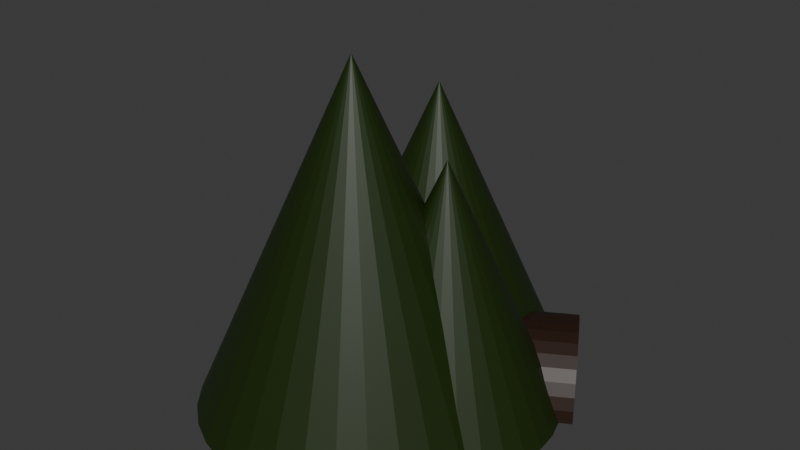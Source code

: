 # Source: mountains.blend  (saved by Blender 4.4.30; exported with 4.5.12 LTS)
import bpy
from mathutils import Matrix  # noqa: F401  (used for matrix-valued properties, if any)

bpy.ops.wm.read_factory_settings(use_empty=True)
scene = bpy.context.scene
scene.name = 'Scene'

# ---- collections
col_collection = bpy.data.collections.new('Collection'); scene.collection.children.link(col_collection)

# ---- materials (node trees are filled in below, after node groups)
mat_material_001 = bpy.data.materials.new('Material.001')
mat_material_002 = bpy.data.materials.new('Material.002')
mat_material_003 = bpy.data.materials.new('Material.003')

# ---- material node trees
mat_material_001.use_nodes = True; mat_material_001.node_tree.nodes.clear()
_N = mat_material_001.node_tree.nodes; _L = mat_material_001.node_tree.links
n0 = _N.new('ShaderNodeBsdfPrincipled'); n0.name = 'Principled BSDF'; n0.location = (10, 300)
n0.inputs[0].default_value = (0.009514, 0.0237, 0.0, 1.0)
n1 = _N.new('ShaderNodeOutputMaterial'); n1.name = 'Material Output'; n1.location = (300, 300)
_L.new(n0.outputs[0], n1.inputs[0])
n1.is_active_output = True
mat_material_002.use_nodes = True; mat_material_002.node_tree.nodes.clear()
_N = mat_material_002.node_tree.nodes; _L = mat_material_002.node_tree.links
n0 = _N.new('ShaderNodeBsdfPrincipled'); n0.name = 'Principled BSDF'; n0.location = (10, 300)
n0.inputs[0].default_value = (0.02157, 0.007364, 0.003208, 1.0)
n1 = _N.new('ShaderNodeOutputMaterial'); n1.name = 'Material Output'; n1.location = (300, 300)
_L.new(n0.outputs[0], n1.inputs[0])
n1.is_active_output = True
mat_material_003.use_nodes = True; mat_material_003.node_tree.nodes.clear()
_N = mat_material_003.node_tree.nodes; _L = mat_material_003.node_tree.links
n0 = _N.new('ShaderNodeBsdfPrincipled'); n0.name = 'Principled BSDF'; n0.location = (10, 300)
n0.inputs[0].default_value = (0.0, 0.0, 0.0, 1.0)
n1 = _N.new('ShaderNodeOutputMaterial'); n1.name = 'Material Output'; n1.location = (300, 300)
_L.new(n0.outputs[0], n1.inputs[0])
n1.is_active_output = True

# ---- world
world_world = bpy.data.worlds.new('World'); scene.world = world_world
world_world.use_nodes = True; world_world.node_tree.nodes.clear()
_N = world_world.node_tree.nodes; _L = world_world.node_tree.links
n0 = _N.new('ShaderNodeOutputWorld'); n0.name = 'World Output'; n0.location = (300, 300)
n1 = _N.new('ShaderNodeBackground'); n1.name = 'Background'; n1.location = (10, 300)
n1.inputs[0].default_value = (0.05088, 0.05088, 0.05088, 1.0)
_L.new(n1.outputs[0], n0.inputs[0])
n0.is_active_output = True
world_world.color = (0.05088, 0.05088, 0.05088)
world_world.sun_shadow_jitter_overblur = 0.0

# ---- meshes
me_cone = bpy.data.meshes.new('Cone')
me_cone.from_pydata([(0.0, 2.945, -3.331), (0.5823, 2.888, -3.331), (1.142, 2.721, -3.331), (1.658, 2.449, -3.331), (2.111, 2.082, -3.331), (2.482, 1.636, -3.331), (2.758, 1.127, -3.331), (2.928, 0.5745, -3.331), (2.985, 0.0, -3.331), (2.928, -0.5745, -3.331), (2.758, -1.127, -3.331), (2.482, -1.636, -3.331), (2.111, -2.082, -3.331), (1.658, -2.449, -3.331), (1.142, -2.721, -3.331), (0.5823, -2.888, -3.331), (0.0, -2.945, -3.331), (-0.5823, -2.888, -3.331), (-1.142, -2.721, -3.331), (-1.658, -2.449, -3.331), (-2.111, -2.082, -3.331), (-2.482, -1.636, -3.331), (-2.758, -1.127, -3.331), (-2.928, -0.5745, -3.331), (-2.985, 0.0, -3.331), (-2.928, 0.5745, -3.331), (-2.758, 1.127, -3.331), (-2.482, 1.636, -3.331), (-2.111, 2.082, -3.331), (-1.658, 2.449, -3.331), (-1.142, 2.721, -3.331), (-0.5823, 2.888, -3.331), (0.0, 0.0, 3.331), (0.0, 2.935, -3.31), (0.5805, 2.879, -3.31), (1.139, 2.713, -3.311), (1.654, 2.442, -3.313), (2.106, 2.077, -3.316), (2.477, 1.633, -3.319), (2.754, 1.125, -3.322), (2.926, 0.5741, -3.326), (2.985, 0.0, -3.33), (2.976, -0.09321, -3.331), (-2.976, -0.09321, -3.331), (-2.985, 0.0, -3.33), (-2.926, 0.5741, -3.326), (-2.754, 1.125, -3.322), (-2.477, 1.633, -3.319), (-2.106, 2.077, -3.316), (-1.654, 2.442, -3.313), (-1.139, 2.713, -3.311), (-0.5805, 2.879, -3.31)], [], [(33, 32, 34), (34, 32, 35), (35, 32, 36), (36, 32, 37), (37, 32, 38), (38, 32, 39), (39, 32, 40), (40, 32, 41), (41, 32, 9, 42), (9, 32, 10), (10, 32, 11), (11, 32, 12), (12, 32, 13), (13, 32, 14), (14, 32, 15), (15, 32, 16), (16, 32, 17), (17, 32, 18), (18, 32, 19), (19, 32, 20), (20, 32, 21), (21, 32, 22), (22, 32, 23), (43, 44, 24), (44, 32, 45), (45, 32, 46), (46, 32, 47), (47, 32, 48), (48, 32, 49), (49, 32, 50), (43, 42, 9, 10, 11, 12, 13, 14, 15, 16, 17, 18, 19, 20, 21, 22, 23), (50, 32, 51), (51, 32, 33), (30, 50, 51, 31), (29, 49, 50, 30), (28, 48, 49, 29), (27, 47, 48, 28), (26, 46, 47, 27), (25, 45, 46, 26), (24, 44, 45, 25), (23, 32, 44, 43), (0, 1, 2, 3, 4, 5, 6, 7, 8, 42, 43, 24, 25, 26, 27, 28, 29, 30, 31), (8, 41, 42), (7, 40, 41, 8), (6, 39, 40, 7), (5, 38, 39, 6), (4, 37, 38, 5), (3, 36, 37, 4), (2, 35, 36, 3), (1, 34, 35, 2), (0, 33, 34, 1), (31, 51, 33, 0)])
_uv = me_cone.uv_layers.new(name='UVMap')
_uv.uv.foreach_set('vector', [0.25, 0.4892, 0.25, 0.25, 0.2967, 0.4846, 0.2967, 0.4846, 0.25, 0.25, 0.3416, 0.4711, 0.3416, 0.4711, 0.25, 0.25, 0.383, 0.449, 0.383, 0.449, 0.25, 0.25, 0.4193, 0.4193, 0.4193, 0.4193, 0.25, 0.25, 0.4492, 0.3831, 0.4492, 0.3831, 0.25, 0.25, 0.4714, 0.3417, 0.4714, 0.3417, 0.25, 0.25, 0.4852, 0.2968, 0.4852, 0.2968, 0.25, 0.25, 0.49, 0.25, 0.49, 0.25, 0.25, 0.25, 0.4854, 0.2032, 0.4893, 0.2424, 0.4854, 0.2032, 0.25, 0.25, 0.4717, 0.1582, 0.4717, 0.1582, 0.25, 0.25, 0.4496, 0.1167, 0.4496, 0.1167, 0.25, 0.25, 0.4197, 0.08029, 0.4197, 0.08029, 0.25, 0.25, 0.3833, 0.05045, 0.3833, 0.05045, 0.25, 0.25, 0.3418, 0.02827, 0.3418, 0.02827, 0.25, 0.25, 0.2968, 0.01461, 0.2968, 0.01461, 0.25, 0.25, 0.25, 0.01, 0.25, 0.01, 0.25, 0.25, 0.2032, 0.01461, 0.2032, 0.01461, 0.25, 0.25, 0.1582, 0.02827, 0.1582, 0.02827, 0.25, 0.25, 0.1167, 0.05045, 0.1167, 0.05045, 0.25, 0.25, 0.08029, 0.08029, 0.08029, 0.08029, 0.25, 0.25, 0.05045, 0.1167, 0.05045, 0.1167, 0.25, 0.25, 0.02827, 0.1582, 0.02827, 0.1582, 0.25, 0.25, 0.01461, 0.2032, 0.01075, 0.2424, 0.01002, 0.25, 0.01, 0.25, 0.01002, 0.25, 0.25, 0.25, 0.01478, 0.2968, 0.01478, 0.2968, 0.25, 0.25, 0.02856, 0.3417, 0.02856, 0.3417, 0.25, 0.25, 0.05081, 0.3831, 0.05081, 0.3831, 0.25, 0.25, 0.08069, 0.4193, 0.08069, 0.4193, 0.25, 0.25, 0.117, 0.449, 0.117, 0.449, 0.25, 0.25, 0.1584, 0.4711, 0.5107, 0.2424, 0.9893, 0.2424, 0.9854, 0.2032, 0.9717, 0.1582, 0.9496, 0.1167, 0.9197, 0.08029, 0.8833, 0.05045, 0.8418, 0.02827, 0.7968, 0.01461, 0.75, 0.01, 0.7032, 0.01461, 0.6582, 0.02827, 0.6167, 0.05045, 0.5803, 0.08029, 0.5504, 0.1167, 0.5283, 0.1582, 0.5146, 0.2032, 0.1584, 0.4711, 0.25, 0.25, 0.2033, 0.4846, 0.2033, 0.4846, 0.25, 0.25, 0.25, 0.4892, 0.1582, 0.4717, 0.1584, 0.4711, 0.2033, 0.4846, 0.2032, 0.4854, 0.1167, 0.4496, 0.117, 0.449, 0.1584, 0.4711, 0.1582, 0.4717, 0.08029, 0.4197, 0.08069, 0.4193, 0.117, 0.449, 0.1167, 0.4496, 0.05045, 0.3833, 0.05081, 0.3831, 0.08069, 0.4193, 0.08029, 0.4197, 0.02827, 0.3418, 0.02856, 0.3417, 0.05081, 0.3831, 0.05045, 0.3833, 0.01461, 0.2968, 0.01478, 0.2968, 0.02856, 0.3417, 0.02827, 0.3418, 0.01, 0.25, 0.01002, 0.25, 0.01478, 0.2968, 0.01461, 0.2968, 0.01461, 0.2032, 0.25, 0.25, 0.01002, 0.25, 0.01075, 0.2424, 0.75, 0.49, 0.7968, 0.4854, 0.8418, 0.4717, 0.8833, 0.4496, 0.9197, 0.4197, 0.9496, 0.3833, 0.9717, 0.3418, 0.9854, 0.2968, 0.99, 0.25, 0.9893, 0.2424, 0.5107, 0.2424, 0.51, 0.25, 0.5146, 0.2968, 0.5283, 0.3418, 0.5504, 0.3833, 0.5803, 0.4197, 0.6167, 0.4496, 0.6582, 0.4717, 0.7032, 0.4854, 0.49, 0.25, 0.49, 0.25, 0.4893, 0.2424, 0.4854, 0.2968, 0.4852, 0.2968, 0.49, 0.25, 0.49, 0.25, 0.4717, 0.3418, 0.4714, 0.3417, 0.4852, 0.2968, 0.4854, 0.2968, 0.4496, 0.3833, 0.4492, 0.3831, 0.4714, 0.3417, 0.4717, 0.3418, 0.4197, 0.4197, 0.4193, 0.4193, 0.4492, 0.3831, 0.4496, 0.3833, 0.3833, 0.4496, 0.383, 0.449, 0.4193, 0.4193, 0.4197, 0.4197, 0.3418, 0.4717, 0.3416, 0.4711, 0.383, 0.449, 0.3833, 0.4496, 0.2968, 0.4854, 0.2967, 0.4846, 0.3416, 0.4711, 0.3418, 0.4717, 0.25, 0.49, 0.25, 0.4892, 0.2967, 0.4846, 0.2968, 0.4854, 0.2032, 0.4854, 0.2033, 0.4846, 0.25, 0.4892, 0.25, 0.49])
me_cone.materials.append(mat_material_001)
me_cone.update()
me_cone_001 = bpy.data.meshes.new('Cone.001')
me_cone_001.from_pydata([(0.0, 0.0, 3.331), (0.0, 2.444, -2.198), (0.4833, 2.397, -2.198), (0.9483, 2.258, -2.199), (1.377, 2.033, -2.201), (1.753, 1.73, -2.203), (2.063, 1.36, -2.206), (2.293, 0.9371, -2.209), (2.436, 0.478, -2.212), (2.485, 0.0, -2.215), (2.439, -0.4786, -2.219), (2.299, -0.9393, -2.222), (2.07, -1.364, -2.225), (1.761, -1.737, -2.228), (1.384, -2.044, -2.23), (0.9537, -2.272, -2.231), (0.4863, -2.412, -2.232), (0.0, -2.459, -2.233), (-0.4863, -2.412, -2.232), (-0.9537, -2.272, -2.231), (-1.384, -2.044, -2.23), (-1.761, -1.737, -2.228), (-2.07, -1.364, -2.225), (-2.299, -0.9393, -2.222), (-2.439, -0.4786, -2.219), (-2.485, 0.0, -2.215), (-2.436, 0.478, -2.212), (-2.293, 0.9371, -2.209), (-2.063, 1.36, -2.206), (-1.753, 1.73, -2.203), (-1.377, 2.033, -2.201), (-0.9483, 2.258, -2.199), (-0.4833, 2.397, -2.198)], [], [(1, 0, 2), (2, 0, 3), (3, 0, 4), (4, 0, 5), (5, 0, 6), (6, 0, 7), (7, 0, 8), (8, 0, 9), (9, 0, 10), (10, 0, 11), (11, 0, 12), (12, 0, 13), (13, 0, 14), (14, 0, 15), (15, 0, 16), (16, 0, 17), (17, 0, 18), (18, 0, 19), (19, 0, 20), (20, 0, 21), (21, 0, 22), (22, 0, 23), (23, 0, 24), (24, 0, 25), (25, 0, 26), (26, 0, 27), (27, 0, 28), (28, 0, 29), (29, 0, 30), (30, 0, 31), (31, 0, 32), (32, 0, 1)])
_uv = me_cone_001.uv_layers.new(name='UVMap')
_uv.uv.foreach_set('vector', [0.25, 0.4492, 0.25, 0.25, 0.2889, 0.4454, 0.2889, 0.4454, 0.25, 0.25, 0.3262, 0.4341, 0.3262, 0.4341, 0.25, 0.25, 0.3607, 0.4157, 0.3607, 0.4157, 0.25, 0.25, 0.391, 0.391, 0.391, 0.391, 0.25, 0.25, 0.4158, 0.3608, 0.4158, 0.3608, 0.25, 0.25, 0.4344, 0.3264, 0.4344, 0.3264, 0.25, 0.25, 0.4458, 0.289, 0.4458, 0.289, 0.25, 0.25, 0.4498, 0.25, 0.4498, 0.25, 0.25, 0.25, 0.4461, 0.211, 0.4461, 0.211, 0.25, 0.25, 0.4348, 0.1734, 0.4348, 0.1734, 0.25, 0.25, 0.4164, 0.1388, 0.4164, 0.1388, 0.25, 0.25, 0.3916, 0.1084, 0.3916, 0.1084, 0.25, 0.25, 0.3613, 0.08344, 0.3613, 0.08344, 0.25, 0.25, 0.3267, 0.06487, 0.3267, 0.06487, 0.25, 0.25, 0.2891, 0.05343, 0.2891, 0.05343, 0.25, 0.25, 0.25, 0.04957, 0.25, 0.04957, 0.25, 0.25, 0.2109, 0.05343, 0.2109, 0.05343, 0.25, 0.25, 0.1733, 0.06487, 0.1733, 0.06487, 0.25, 0.25, 0.1387, 0.08344, 0.1387, 0.08344, 0.25, 0.25, 0.1084, 0.1084, 0.1084, 0.1084, 0.25, 0.25, 0.08358, 0.1388, 0.08358, 0.1388, 0.25, 0.25, 0.06519, 0.1734, 0.06519, 0.1734, 0.25, 0.25, 0.05392, 0.211, 0.05392, 0.211, 0.25, 0.25, 0.0502, 0.25, 0.0502, 0.25, 0.25, 0.25, 0.05416, 0.289, 0.05416, 0.289, 0.25, 0.25, 0.06563, 0.3264, 0.06563, 0.3264, 0.25, 0.25, 0.08416, 0.3608, 0.08416, 0.3608, 0.25, 0.25, 0.109, 0.391, 0.109, 0.391, 0.25, 0.25, 0.1393, 0.4157, 0.1393, 0.4157, 0.25, 0.25, 0.1738, 0.4341, 0.1738, 0.4341, 0.25, 0.25, 0.2111, 0.4454, 0.2111, 0.4454, 0.25, 0.25, 0.25, 0.4492])
me_cone_001.materials.append(mat_material_001)
me_cone_001.update()
me_cone_002 = bpy.data.meshes.new('Cone.002')
me_cone_002.from_pydata([(0.0, 0.0, 3.331), (0.0, 2.141, -1.512), (0.4234, 2.1, -1.513), (0.8306, 1.978, -1.513), (1.206, 1.781, -1.515), (1.536, 1.515, -1.517), (1.807, 1.191, -1.519), (2.009, 0.8208, -1.522), (2.134, 0.4187, -1.524), (2.177, 0.0, -1.527), (2.136, -0.4192, -1.53), (2.014, -0.8228, -1.533), (1.813, -1.195, -1.536), (1.543, -1.522, -1.538), (1.213, -1.79, -1.54), (0.8355, -1.99, -1.541), (0.426, -2.113, -1.542), (0.0, -2.154, -1.543), (-0.426, -2.113, -1.542), (-0.8355, -1.99, -1.541), (-1.213, -1.79, -1.54), (-1.543, -1.522, -1.538), (-1.813, -1.195, -1.536), (-2.014, -0.8228, -1.533), (-2.136, -0.4192, -1.53), (-2.177, 0.0, -1.527), (-2.134, 0.4187, -1.524), (-2.009, 0.8208, -1.522), (-1.807, 1.191, -1.519), (-1.536, 1.515, -1.517), (-1.206, 1.781, -1.515), (-0.8306, 1.978, -1.513), (-0.4234, 2.1, -1.513)], [], [(1, 0, 2), (2, 0, 3), (3, 0, 4), (4, 0, 5), (5, 0, 6), (6, 0, 7), (7, 0, 8), (8, 0, 9), (9, 0, 10), (10, 0, 11), (11, 0, 12), (12, 0, 13), (13, 0, 14), (14, 0, 15), (15, 0, 16), (16, 0, 17), (17, 0, 18), (18, 0, 19), (19, 0, 20), (20, 0, 21), (21, 0, 22), (22, 0, 23), (23, 0, 24), (24, 0, 25), (25, 0, 26), (26, 0, 27), (27, 0, 28), (28, 0, 29), (29, 0, 30), (30, 0, 31), (31, 0, 32), (32, 0, 1)])
_uv = me_cone_002.uv_layers.new(name='UVMap')
_uv.uv.foreach_set('vector', [0.25, 0.4245, 0.25, 0.25, 0.284, 0.4211, 0.284, 0.4211, 0.25, 0.25, 0.3168, 0.4112, 0.3168, 0.4112, 0.25, 0.25, 0.347, 0.3951, 0.347, 0.3951, 0.25, 0.25, 0.3735, 0.3735, 0.3735, 0.3735, 0.25, 0.25, 0.3953, 0.3471, 0.3953, 0.3471, 0.25, 0.25, 0.4115, 0.3169, 0.4115, 0.3169, 0.25, 0.25, 0.4216, 0.2841, 0.4216, 0.2841, 0.25, 0.25, 0.425, 0.25, 0.425, 0.25, 0.25, 0.25, 0.4218, 0.2158, 0.4218, 0.2158, 0.25, 0.25, 0.4119, 0.1829, 0.4119, 0.1829, 0.25, 0.25, 0.3958, 0.1526, 0.3958, 0.1526, 0.25, 0.25, 0.374, 0.126, 0.374, 0.126, 0.25, 0.25, 0.3475, 0.1041, 0.3475, 0.1041, 0.25, 0.25, 0.3172, 0.08783, 0.3172, 0.08783, 0.25, 0.25, 0.2842, 0.07781, 0.2842, 0.07781, 0.25, 0.25, 0.25, 0.07443, 0.25, 0.07443, 0.25, 0.25, 0.2158, 0.07781, 0.2158, 0.07781, 0.25, 0.25, 0.1828, 0.08783, 0.1828, 0.08783, 0.25, 0.25, 0.1525, 0.1041, 0.1525, 0.1041, 0.25, 0.25, 0.126, 0.126, 0.126, 0.126, 0.25, 0.25, 0.1042, 0.1526, 0.1042, 0.1526, 0.25, 0.25, 0.08811, 0.1829, 0.08811, 0.1829, 0.25, 0.25, 0.07824, 0.2158, 0.07824, 0.2158, 0.25, 0.25, 0.07498, 0.25, 0.07498, 0.25, 0.25, 0.25, 0.07845, 0.2841, 0.07845, 0.2841, 0.25, 0.25, 0.08849, 0.3169, 0.08849, 0.3169, 0.25, 0.25, 0.1047, 0.3471, 0.1047, 0.3471, 0.25, 0.25, 0.1265, 0.3735, 0.1265, 0.3735, 0.25, 0.25, 0.153, 0.3951, 0.153, 0.3951, 0.25, 0.25, 0.1832, 0.4112, 0.1832, 0.4112, 0.25, 0.25, 0.216, 0.4211, 0.216, 0.4211, 0.25, 0.25, 0.25, 0.4245])
me_cone_002.materials.append(mat_material_001)
me_cone_002.update()
me_cylinder_004 = bpy.data.meshes.new('Cylinder.004')
me_cylinder_004.from_pydata([(0.0, 1.0, -1.0), (0.0, 1.0, 1.0), (0.1951, 0.9808, -1.0), (0.1951, 0.9808, 1.0), (0.3827, 0.9239, -1.0), (0.3827, 0.9239, 1.0), (0.5556, 0.8315, -1.0), (0.5556, 0.8315, 1.0), (0.7071, 0.7071, -1.0), (0.7071, 0.7071, 1.0), (0.8315, 0.5556, -1.0), (0.8315, 0.5556, 1.0), (0.9239, 0.3827, -1.0), (0.9239, 0.3827, 1.0), (0.9808, 0.1951, -1.0), (0.9808, 0.1951, 1.0), (1.0, 0.0, -1.0), (1.0, 0.0, 1.0), (-1.0, 0.0, -1.0), (-1.0, 0.0, 1.0), (-0.9808, 0.1951, -1.0), (-0.9808, 0.1951, 1.0), (-0.9239, 0.3827, -1.0), (-0.9239, 0.3827, 1.0), (-0.8315, 0.5556, -1.0), (-0.8315, 0.5556, 1.0), (-0.7071, 0.7071, -1.0), (-0.7071, 0.7071, 1.0), (-0.5556, 0.8315, -1.0), (-0.5556, 0.8315, 1.0), (-0.3827, 0.9239, -1.0), (-0.3827, 0.9239, 1.0), (-0.1951, 0.9808, -1.0), (-0.1951, 0.9808, 1.0), (0.0, 1.0, -1.0), (0.0, 1.0, 1.0), (0.1951, 0.9808, -1.0), (0.1951, 0.9808, 1.0), (0.3827, 0.9239, -1.0), (0.3827, 0.9239, 1.0), (0.5556, 0.8315, -1.0), (0.5556, 0.8315, 1.0), (0.7071, 0.7071, -1.0), (0.7071, 0.7071, 1.0), (0.8315, 0.5556, -1.0), (0.8315, 0.5556, 1.0), (0.9239, 0.3827, -1.0), (0.9239, 0.3827, 1.0), (0.9808, 0.1951, -1.0), (0.9808, 0.1951, 1.0), (1.0, 0.0, -1.0), (1.0, 0.0, 1.0), (-1.0, 0.0, -1.0), (-1.0, 0.0, 1.0), (-0.9808, 0.1951, -1.0), (-0.9808, 0.1951, 1.0), (-0.9239, 0.3827, -1.0), (-0.9239, 0.3827, 1.0), (-0.8315, 0.5556, -1.0), (-0.8315, 0.5556, 1.0), (-0.7071, 0.7071, -1.0), (-0.7071, 0.7071, 1.0), (-0.5556, 0.8315, -1.0), (-0.5556, 0.8315, 1.0), (-0.3827, 0.9239, -1.0), (-0.3827, 0.9239, 1.0), (-0.1951, 0.9808, -1.0), (-0.1951, 0.9808, 1.0), (-0.00172, 1.295, -1.0), (-0.00172, 1.295, 1.0), (0.2508, 1.27, -1.0), (0.2508, 1.27, 1.0), (0.4937, 1.196, -1.0), (0.4937, 1.196, 1.0), (0.7175, 1.076, -1.0), (0.7175, 1.076, 1.0), (0.9137, 0.9154, -1.0), (0.9137, 0.9154, 1.0), (1.075, 0.7192, -1.0), (1.075, 0.7192, 1.0), (1.194, 0.4954, -1.0), (1.194, 0.4954, 1.0), (1.268, 0.2526, -1.0), (1.268, 0.2526, 1.0), (1.293, -5.488e-10, -1.0), (1.293, -5.488e-10, 1.0), (-1.296, -5.488e-10, -1.0), (-1.296, -5.488e-10, 1.0), (-1.271, 0.2526, -1.0), (-1.271, 0.2526, 1.0), (-1.198, 0.4954, -1.0), (-1.198, 0.4954, 1.0), (-1.078, 0.7192, -1.0), (-1.078, 0.7192, 1.0), (-0.9171, 0.9154, -1.0), (-0.9171, 0.9154, 1.0), (-0.721, 1.076, -1.0), (-0.721, 1.076, 1.0), (-0.4971, 1.196, -1.0), (-0.4971, 1.196, 1.0), (-0.2543, 1.27, -1.0), (-0.2543, 1.27, 1.0)], [], [(0, 2, 3, 1), (2, 4, 5, 3), (4, 6, 7, 5), (6, 8, 9, 7), (8, 10, 11, 9), (10, 12, 13, 11), (12, 14, 15, 13), (14, 16, 17, 15), (18, 20, 21, 19), (20, 22, 23, 21), (22, 24, 25, 23), (24, 26, 27, 25), (26, 28, 29, 27), (28, 30, 31, 29), (30, 32, 33, 31), (32, 0, 1, 33), (45, 47, 81, 79), (67, 35, 69, 101), (46, 44, 78, 80), (34, 66, 100, 68), (43, 45, 79, 77), (65, 67, 101, 99), (44, 42, 76, 78), (66, 64, 98, 100), (41, 43, 77, 75), (63, 65, 99, 97), (42, 40, 74, 76), (64, 62, 96, 98), (39, 41, 75, 73), (61, 63, 97, 95), (40, 38, 72, 74), (62, 60, 94, 96), (22, 20, 54, 56), (21, 23, 57, 55), (2, 0, 34, 36), (24, 22, 56, 58), (23, 25, 59, 57), (1, 3, 37, 35), (26, 24, 58, 60), (4, 2, 36, 38), (25, 27, 61, 59), (3, 5, 39, 37), (28, 26, 60, 62), (6, 4, 38, 40), (27, 29, 63, 61), (5, 7, 41, 39), (30, 28, 62, 64), (8, 6, 40, 42), (29, 31, 65, 63), (7, 9, 43, 41), (32, 30, 64, 66), (10, 8, 42, 44), (31, 33, 67, 65), (9, 11, 45, 43), (0, 32, 66, 34), (12, 10, 44, 46), (33, 1, 35, 67), (11, 13, 47, 45), (14, 12, 46, 48), (13, 15, 49, 47), (20, 18, 52, 54), (19, 21, 55, 53), (16, 14, 48, 50), (15, 17, 51, 49), (68, 69, 71, 70), (70, 71, 73, 72), (72, 73, 75, 74), (74, 75, 77, 76), (76, 77, 79, 78), (78, 79, 81, 80), (80, 81, 83, 82), (82, 83, 85, 84), (86, 87, 89, 88), (88, 89, 91, 90), (90, 91, 93, 92), (92, 93, 95, 94), (94, 95, 97, 96), (96, 97, 99, 98), (98, 99, 101, 100), (100, 101, 69, 68), (48, 46, 80, 82), (47, 49, 83, 81), (54, 52, 86, 88), (53, 55, 89, 87), (50, 48, 82, 84), (49, 51, 85, 83), (56, 54, 88, 90), (55, 57, 91, 89), (36, 34, 68, 70), (58, 56, 90, 92), (57, 59, 93, 91), (35, 37, 71, 69), (60, 58, 92, 94), (38, 36, 70, 72), (59, 61, 95, 93), (37, 39, 73, 71)])
_uv = me_cylinder_004.uv_layers.new(name='UVMap')
_uv.uv.foreach_set('vector', [1.0, 0.0, 0.9688, 0.0, 0.9688, 1.0, 1.0, 1.0, 0.9688, 0.0, 0.9375, 0.0, 0.9375, 1.0, 0.9688, 1.0, 0.9375, 0.0, 0.9062, 0.0, 0.9062, 1.0, 0.9375, 1.0, 0.9062, 0.0, 0.875, 0.0, 0.875, 1.0, 0.9062, 1.0, 0.875, 0.0, 0.8438, 0.0, 0.8438, 1.0, 0.875, 1.0, 0.8438, 0.0, 0.8125, 0.0, 0.8125, 1.0, 0.8438, 1.0, 0.8125, 0.0, 0.7812, 0.0, 0.7812, 1.0, 0.8125, 1.0, 0.7812, 0.0, 0.75, 0.0, 0.75, 1.0, 0.7812, 1.0, 0.25, 0.0, 0.2188, 0.0, 0.2188, 1.0, 0.25, 1.0, 0.2188, 0.0, 0.1875, 0.0, 0.1875, 1.0, 0.2188, 1.0, 0.1875, 0.0, 0.1562, 0.0, 0.1562, 1.0, 0.1875, 1.0, 0.1562, 0.0, 0.125, 0.0, 0.125, 1.0, 0.1562, 1.0, 0.125, 0.0, 0.09375, 0.0, 0.09375, 1.0, 0.125, 1.0, 0.09375, 0.0, 0.0625, 0.0, 0.0625, 1.0, 0.09375, 1.0, 0.0625, 0.0, 0.03125, 0.0, 0.03125, 1.0, 0.0625, 1.0, 0.03125, 0.0, 0.0, 0.0, 0.0, 1.0, 0.03125, 1.0, 0.8438, 1.0, 0.8125, 1.0, 0.8125, 1.0, 0.8438, 1.0, 0.03125, 1.0, 0.0, 1.0, 0.0, 1.0, 0.03125, 1.0, 0.8125, 0.0, 0.8438, 0.0, 0.8438, 0.0, 0.8125, 0.0, 0.0, 0.0, 0.03125, 0.0, 0.03125, 0.0, 0.0, 0.0, 0.875, 1.0, 0.8438, 1.0, 0.8438, 1.0, 0.875, 1.0, 0.0625, 1.0, 0.03125, 1.0, 0.03125, 1.0, 0.0625, 1.0, 0.8438, 0.0, 0.875, 0.0, 0.875, 0.0, 0.8438, 0.0, 0.03125, 0.0, 0.0625, 0.0, 0.0625, 0.0, 0.03125, 0.0, 0.9062, 1.0, 0.875, 1.0, 0.875, 1.0, 0.9062, 1.0, 0.09375, 1.0, 0.0625, 1.0, 0.0625, 1.0, 0.09375, 1.0, 0.875, 0.0, 0.9062, 0.0, 0.9062, 0.0, 0.875, 0.0, 0.0625, 0.0, 0.09375, 0.0, 0.09375, 0.0, 0.0625, 0.0, 0.9375, 1.0, 0.9062, 1.0, 0.9062, 1.0, 0.9375, 1.0, 0.125, 1.0, 0.09375, 1.0, 0.09375, 1.0, 0.125, 1.0, 0.9062, 0.0, 0.9375, 0.0, 0.9375, 0.0, 0.9062, 0.0, 0.09375, 0.0, 0.125, 0.0, 0.125, 0.0, 0.09375, 0.0, 0.1875, 0.0, 0.2188, 0.0, 0.2188, 0.0, 0.1875, 0.0, 0.2188, 1.0, 0.1875, 1.0, 0.1875, 1.0, 0.2188, 1.0, 0.9688, 0.0, 1.0, 0.0, 1.0, 0.0, 0.9688, 0.0, 0.1562, 0.0, 0.1875, 0.0, 0.1875, 0.0, 0.1562, 0.0, 0.1875, 1.0, 0.1562, 1.0, 0.1562, 1.0, 0.1875, 1.0, 1.0, 1.0, 0.9688, 1.0, 0.9688, 1.0, 1.0, 1.0, 0.125, 0.0, 0.1562, 0.0, 0.1562, 0.0, 0.125, 0.0, 0.9375, 0.0, 0.9688, 0.0, 0.9688, 0.0, 0.9375, 0.0, 0.1562, 1.0, 0.125, 1.0, 0.125, 1.0, 0.1562, 1.0, 0.9688, 1.0, 0.9375, 1.0, 0.9375, 1.0, 0.9688, 1.0, 0.09375, 0.0, 0.125, 0.0, 0.125, 0.0, 0.09375, 0.0, 0.9062, 0.0, 0.9375, 0.0, 0.9375, 0.0, 0.9062, 0.0, 0.125, 1.0, 0.09375, 1.0, 0.09375, 1.0, 0.125, 1.0, 0.9375, 1.0, 0.9062, 1.0, 0.9062, 1.0, 0.9375, 1.0, 0.0625, 0.0, 0.09375, 0.0, 0.09375, 0.0, 0.0625, 0.0, 0.875, 0.0, 0.9062, 0.0, 0.9062, 0.0, 0.875, 0.0, 0.09375, 1.0, 0.0625, 1.0, 0.0625, 1.0, 0.09375, 1.0, 0.9062, 1.0, 0.875, 1.0, 0.875, 1.0, 0.9062, 1.0, 0.03125, 0.0, 0.0625, 0.0, 0.0625, 0.0, 0.03125, 0.0, 0.8438, 0.0, 0.875, 0.0, 0.875, 0.0, 0.8438, 0.0, 0.0625, 1.0, 0.03125, 1.0, 0.03125, 1.0, 0.0625, 1.0, 0.875, 1.0, 0.8438, 1.0, 0.8438, 1.0, 0.875, 1.0, 0.0, 0.0, 0.03125, 0.0, 0.03125, 0.0, 0.0, 0.0, 0.8125, 0.0, 0.8438, 0.0, 0.8438, 0.0, 0.8125, 0.0, 0.03125, 1.0, 0.0, 1.0, 0.0, 1.0, 0.03125, 1.0, 0.8438, 1.0, 0.8125, 1.0, 0.8125, 1.0, 0.8438, 1.0, 0.7812, 0.0, 0.8125, 0.0, 0.8125, 0.0, 0.7812, 0.0, 0.8125, 1.0, 0.7812, 1.0, 0.7812, 1.0, 0.8125, 1.0, 0.2188, 0.0, 0.25, 0.0, 0.25, 0.0, 0.2188, 0.0, 0.25, 1.0, 0.2188, 1.0, 0.2188, 1.0, 0.25, 1.0, 0.75, 0.0, 0.7812, 0.0, 0.7812, 0.0, 0.75, 0.0, 0.7812, 1.0, 0.75, 1.0, 0.75, 1.0, 0.7812, 1.0, 1.0, 0.0, 1.0, 1.0, 0.9688, 1.0, 0.9688, 0.0, 0.9688, 0.0, 0.9688, 1.0, 0.9375, 1.0, 0.9375, 0.0, 0.9375, 0.0, 0.9375, 1.0, 0.9062, 1.0, 0.9062, 0.0, 0.9062, 0.0, 0.9062, 1.0, 0.875, 1.0, 0.875, 0.0, 0.875, 0.0, 0.875, 1.0, 0.8438, 1.0, 0.8438, 0.0, 0.8438, 0.0, 0.8438, 1.0, 0.8125, 1.0, 0.8125, 0.0, 0.8125, 0.0, 0.8125, 1.0, 0.7812, 1.0, 0.7812, 0.0, 0.7812, 0.0, 0.7812, 1.0, 0.75, 1.0, 0.75, 0.0, 0.25, 0.0, 0.25, 1.0, 0.2188, 1.0, 0.2188, 0.0, 0.2188, 0.0, 0.2188, 1.0, 0.1875, 1.0, 0.1875, 0.0, 0.1875, 0.0, 0.1875, 1.0, 0.1562, 1.0, 0.1562, 0.0, 0.1562, 0.0, 0.1562, 1.0, 0.125, 1.0, 0.125, 0.0, 0.125, 0.0, 0.125, 1.0, 0.09375, 1.0, 0.09375, 0.0, 0.09375, 0.0, 0.09375, 1.0, 0.0625, 1.0, 0.0625, 0.0, 0.0625, 0.0, 0.0625, 1.0, 0.03125, 1.0, 0.03125, 0.0, 0.03125, 0.0, 0.03125, 1.0, 0.0, 1.0, 0.0, 0.0, 0.7812, 0.0, 0.8125, 0.0, 0.8125, 0.0, 0.7812, 0.0, 0.8125, 1.0, 0.7812, 1.0, 0.7812, 1.0, 0.8125, 1.0, 0.2188, 0.0, 0.25, 0.0, 0.25, 0.0, 0.2188, 0.0, 0.25, 1.0, 0.2188, 1.0, 0.2188, 1.0, 0.25, 1.0, 0.75, 0.0, 0.7812, 0.0, 0.7812, 0.0, 0.75, 0.0, 0.7812, 1.0, 0.75, 1.0, 0.75, 1.0, 0.7812, 1.0, 0.1875, 0.0, 0.2188, 0.0, 0.2188, 0.0, 0.1875, 0.0, 0.2188, 1.0, 0.1875, 1.0, 0.1875, 1.0, 0.2188, 1.0, 0.9688, 0.0, 1.0, 0.0, 1.0, 0.0, 0.9688, 0.0, 0.1562, 0.0, 0.1875, 0.0, 0.1875, 0.0, 0.1562, 0.0, 0.1875, 1.0, 0.1562, 1.0, 0.1562, 1.0, 0.1875, 1.0, 1.0, 1.0, 0.9688, 1.0, 0.9688, 1.0, 1.0, 1.0, 0.125, 0.0, 0.1562, 0.0, 0.1562, 0.0, 0.125, 0.0, 0.9375, 0.0, 0.9688, 0.0, 0.9688, 0.0, 0.9375, 0.0, 0.1562, 1.0, 0.125, 1.0, 0.125, 1.0, 0.1562, 1.0, 0.9688, 1.0, 0.9375, 1.0, 0.9375, 1.0, 0.9688, 1.0])
me_cylinder_004.materials.append(mat_material_002)
me_cylinder_004.update()
me_circle = bpy.data.meshes.new('Circle')
me_circle.from_pydata([(0.0, 1.0, 0.0), (-0.1951, 0.9808, 0.0), (-0.3827, 0.9239, 0.0), (-0.5556, 0.8315, 0.0), (-0.7071, 0.7071, 0.0), (-0.8315, 0.5556, 0.0), (-0.9239, 0.3827, 0.0), (-0.9808, 0.1951, 0.0), (-1.0, 0.0, 0.0), (-0.9808, -0.1951, 0.0), (-0.9239, -0.3827, 0.0), (-0.8315, -0.5556, 0.0), (-0.7071, -0.7071, 0.0), (-0.5556, -0.8315, 0.0), (-0.3827, -0.9239, 0.0), (-0.1951, -0.9808, 0.0), (0.0, -1.0, 0.0), (0.1951, -0.9808, 0.0), (0.3827, -0.9239, 0.0), (0.5556, -0.8315, 0.0), (0.7071, -0.7071, 0.0), (0.8315, -0.5556, 0.0), (0.9239, -0.3827, 0.0), (0.9808, -0.1951, 0.0), (1.0, 0.0, 0.0), (0.9808, 0.1951, 0.0), (0.9239, 0.3827, 0.0), (0.8315, 0.5556, 0.0), (0.7071, 0.7071, 0.0), (0.5556, 0.8315, 0.0), (0.3827, 0.9239, 0.0), (0.1951, 0.9808, 0.0)], [(1, 0), (2, 1), (3, 2), (4, 3), (5, 4), (6, 5), (7, 6), (8, 7), (9, 8), (10, 9), (11, 10), (12, 11), (13, 12), (14, 13), (15, 14), (16, 15), (17, 16), (18, 17), (19, 18), (20, 19), (21, 20), (22, 21), (23, 22), (24, 23), (25, 24), (26, 25), (27, 26), (28, 27), (29, 28), (30, 29), (31, 30), (0, 31)], [])
_uv = me_circle.uv_layers.new(name='UVMap')
_uv.uv.foreach_set('vector', [])
me_circle.update()
me_circle_001 = bpy.data.meshes.new('Circle.001')
me_circle_001.from_pydata([(-1.0, 0.0, 0.0), (-0.9808, -0.1951, 0.0), (-0.9239, -0.3827, 0.0), (-0.8315, -0.5556, 0.0), (-0.7071, -0.7071, 0.0), (-0.5556, -0.8315, 0.0), (-0.3827, -0.9239, 0.0), (-0.1951, -0.9808, 0.0), (0.0, -1.0, 0.0), (0.1951, -0.9808, 0.0), (0.3827, -0.9239, 0.0), (0.5556, -0.8315, 0.0), (0.7071, -0.7071, 0.0), (0.8315, -0.5556, 0.0), (0.9239, -0.3827, 0.0), (0.9808, -0.1951, 0.0), (1.0, 0.0, 0.0), (-0.9941, 0.05963, 0.0), (0.9949, 0.05146, 0.0)], [], [(18, 17, 0, 1, 2, 3, 4, 5, 6, 7, 8, 9, 10, 11, 12, 13, 14, 15, 16)])
_uv = me_circle_001.uv_layers.new(name='UVMap')
_uv.uv.foreach_set('vector', [0.9975, 0.5257, 0.002936, 0.5298, 0.0, 0.5, 0.009607, 0.4025, 0.03806, 0.3087, 0.08427, 0.2222, 0.1464, 0.1464, 0.2222, 0.08427, 0.3087, 0.03806, 0.4025, 0.009607, 0.5, 0.0, 0.5975, 0.009607, 0.6913, 0.03806, 0.7778, 0.08427, 0.8536, 0.1464, 0.9157, 0.2222, 0.9619, 0.3087, 0.9904, 0.4025, 1.0, 0.5])
me_circle_001.materials.append(mat_material_003)
me_circle_001.update()

# ---- objects
ob_cone = bpy.data.objects.new('Cone', me_cone)
ob_cone_001 = bpy.data.objects.new('Cone.001', me_cone_001)
ob_cone_002 = bpy.data.objects.new('Cone.002', me_cone_002)
ob_cylinder = bpy.data.objects.new('Cylinder', me_cylinder_004)
ob_circle = bpy.data.objects.new('Circle', me_circle)
ob_circle_001 = bpy.data.objects.new('Circle.001', me_circle_001)

# ---- transforms, parenting, visibility, modifiers, constraints
ob_cone.location = (-0.01792, -0.02106, 3.331)
ob_cone_001.location = (-0.01792, 2.279, 2.232)
ob_cone_002.location = (1.264, 0.8791, 1.534)
ob_cylinder.location = (1.971, 2.424, 0.0)
ob_cylinder.rotation_euler = (1.571, -0.0, -1.04)
ob_circle.location = (0.0, 0.0, 0.0)
ob_circle_001.location = (2.647, 2.809, 0.04404)
ob_circle_001.rotation_euler = (-1.571, -0.0, -0.9885)
ob_circle_001.scale = (1.1, 1.115, 1.112)

# ---- collection membership
col_collection.objects.link(ob_cone)
col_collection.objects.link(ob_cone_001)
col_collection.objects.link(ob_cone_002)
col_collection.objects.link(ob_cylinder)
col_collection.objects.link(ob_circle)
col_collection.objects.link(ob_circle_001)

# ---- scene / render settings (as saved in the file)
scene.frame_start = 1; scene.frame_end = 250; scene.frame_set(1)
scene.render.engine = 'BLENDER_EEVEE_NEXT'
bpy.context.view_layer.update()

# ---- added for rendering (the .blend has no active camera and no usable light): camera, sun
cam_auto = bpy.data.cameras.new('AutoCamera')
cam_auto.lens = 50.0
cam_auto.sensor_width = 36.0
cam_auto.clip_end = 1000.0
ob_auto_camera = bpy.data.objects.new('AutoCamera', cam_auto)
scene.collection.objects.link(ob_auto_camera)
ob_auto_camera.location = (11.4197, -12.534, 12.2616)
ob_auto_camera.rotation_euler = (1.09748, -7.21219e-08, 0.694738)
scene.camera = ob_auto_camera
light_auto_sun = bpy.data.lights.new('AutoSun', 'SUN')
light_auto_sun.energy = 3.0
light_auto_sun.angle = 0.0523599
ob_auto_sun = bpy.data.objects.new('AutoSun', light_auto_sun)
scene.collection.objects.link(ob_auto_sun)
ob_auto_sun.rotation_euler = (0.872665, 0.174533, 0.523599)
bpy.context.view_layer.update()

